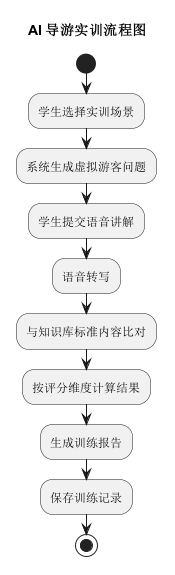

The diagram above was rendered by PlantUML. Its source (embedded in the PNG):
@startuml
title AI 导游实训流程图
start
:学生选择实训场景;
:系统生成虚拟游客问题;
:学生提交语音讲解;
:语音转写;
:与知识库标准内容比对;
:按评分维度计算结果;
:生成训练报告;
:保存训练记录;
stop
@enduml